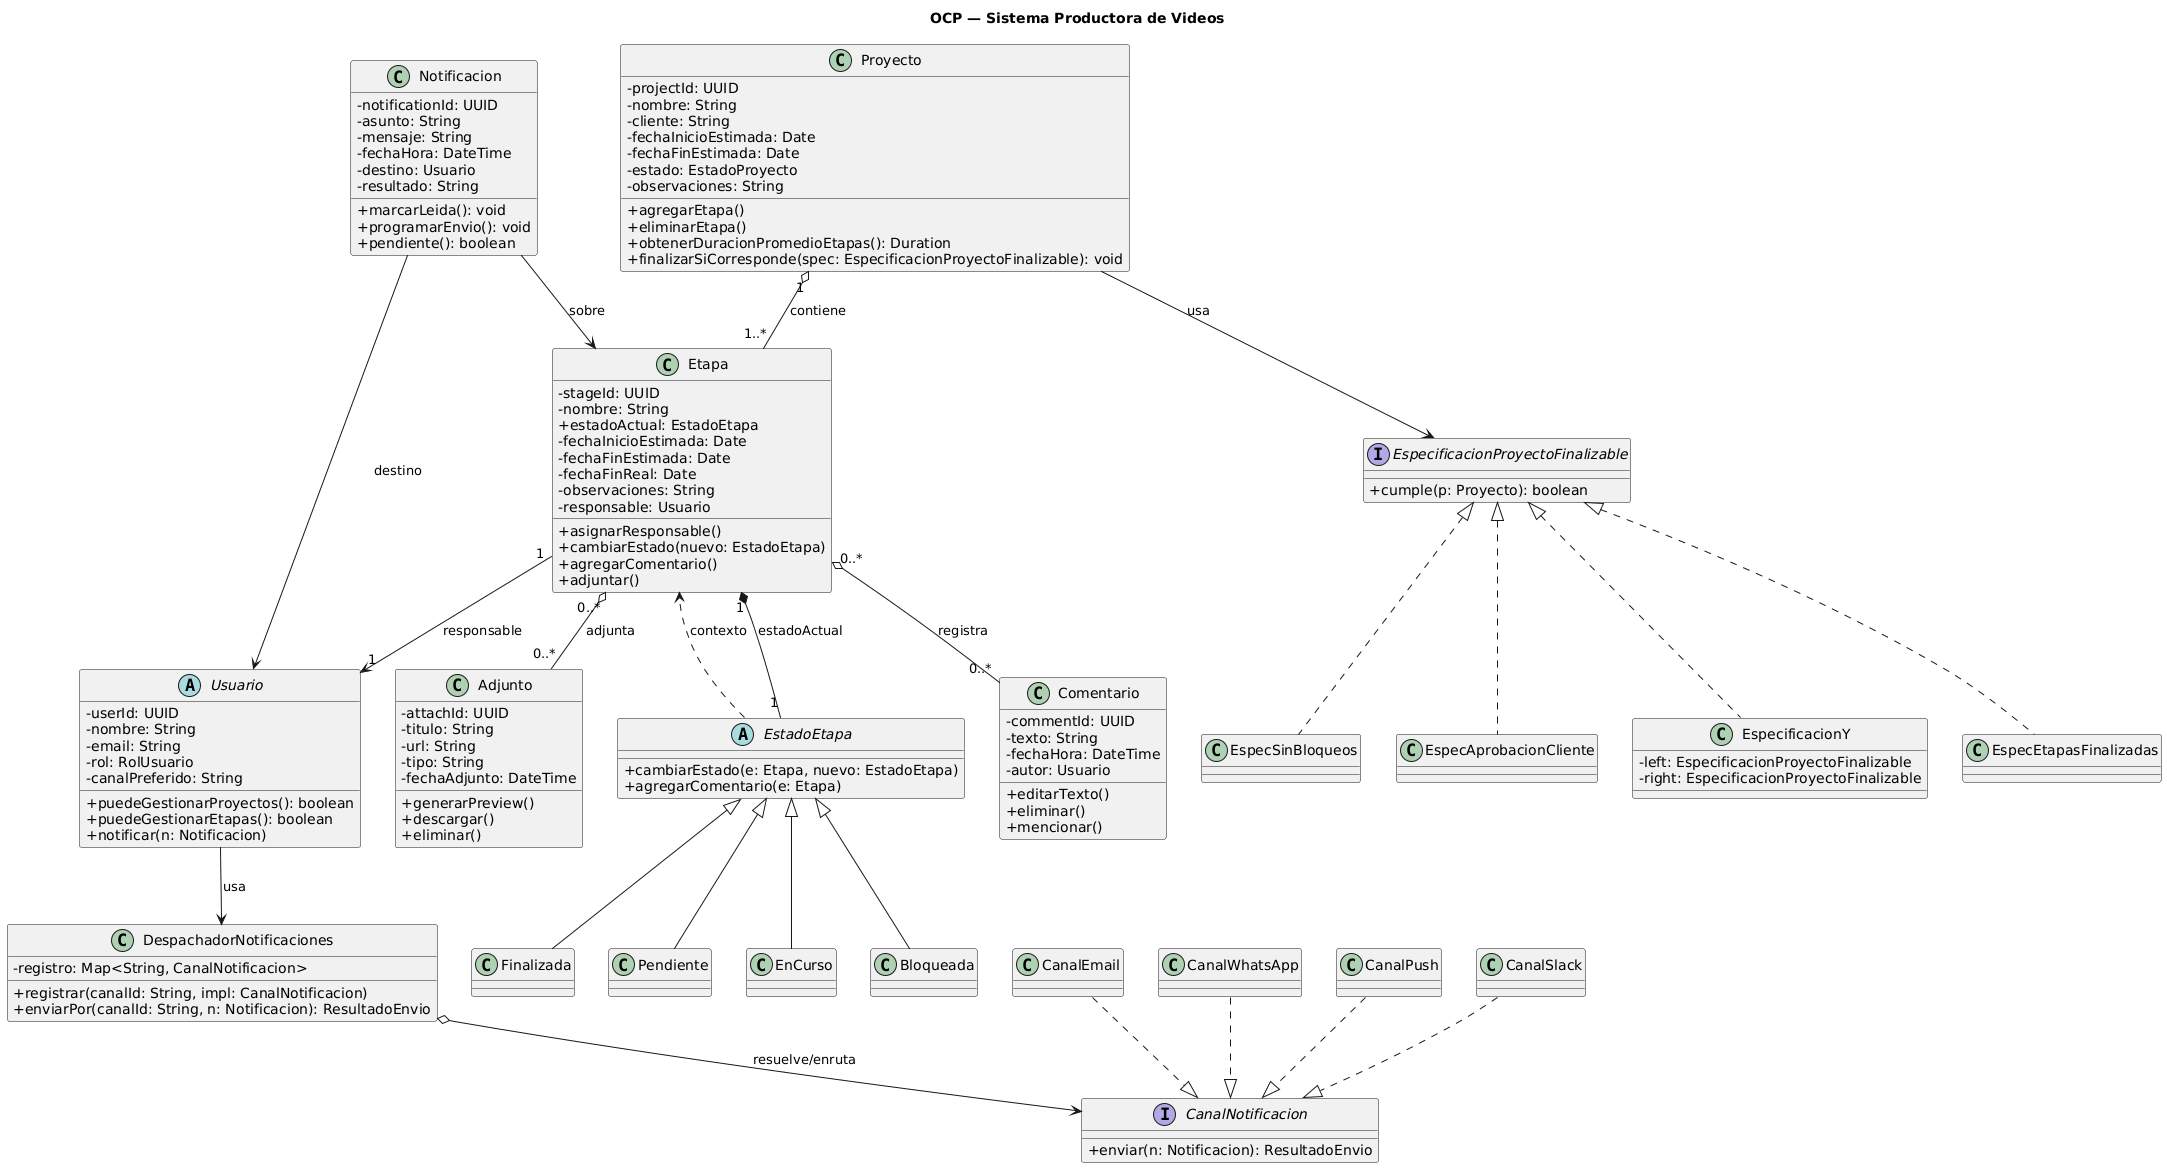

The diagram above was rendered by PlantUML. Its source (embedded in the PNG):
@startuml
title OCP — Sistema Productora de Videos

skinparam classAttributeIconSize 0
skinparam packageStyle rectangle

class Proyecto {
  - projectId: UUID
  - nombre: String
  - cliente: String
  - fechaInicioEstimada: Date
  - fechaFinEstimada: Date
  - estado: EstadoProyecto
  - observaciones: String
  + agregarEtapa()
  + eliminarEtapa()
  + obtenerDuracionPromedioEtapas(): Duration
  + finalizarSiCorresponde(spec: EspecificacionProyectoFinalizable): void
}

class Etapa {
  - stageId: UUID
  - nombre: String
  + estadoActual: EstadoEtapa    
  - fechaInicioEstimada: Date
  - fechaFinEstimada: Date
  - fechaFinReal: Date
  - observaciones: String
  - responsable: Usuario
  + asignarResponsable()
  + cambiarEstado(nuevo: EstadoEtapa)
  + agregarComentario()
  + adjuntar()
}

abstract class EstadoEtapa {
  + cambiarEstado(e: Etapa, nuevo: EstadoEtapa)
  + agregarComentario(e: Etapa)
}

class Pendiente
class EnCurso
class Bloqueada
class Finalizada
EstadoEtapa <|-- Pendiente
EstadoEtapa <|-- EnCurso
EstadoEtapa <|-- Bloqueada
EstadoEtapa <|-- Finalizada

EstadoEtapa ..> Etapa : contexto

abstract class Usuario {
  - userId: UUID
  - nombre: String
  - email: String
  - rol: RolUsuario
  - canalPreferido: String
  + puedeGestionarProyectos(): boolean
  + puedeGestionarEtapas(): boolean
  + notificar(n: Notificacion)
}

class Comentario {
  - commentId: UUID
  - texto: String
  - fechaHora: DateTime
  - autor: Usuario
  + editarTexto()
  + eliminar()
  + mencionar()
}

class Adjunto {
  - attachId: UUID
  - titulo: String
  - url: String
  - tipo: String
  - fechaAdjunto: DateTime
  + generarPreview()
  + descargar()
  + eliminar()
}

class Notificacion {
  - notificationId: UUID
  - asunto: String
  - mensaje: String
  - fechaHora: DateTime
  - destino: Usuario
  - resultado: String
  + marcarLeida(): void
  + programarEnvio(): void
  + pendiente(): boolean
}

class DespachadorNotificaciones {
  - registro: Map<String, CanalNotificacion>
  + registrar(canalId: String, impl: CanalNotificacion)
  + enviarPor(canalId: String, n: Notificacion): ResultadoEnvio
}

interface CanalNotificacion {
  + enviar(n: Notificacion): ResultadoEnvio
}
class CanalEmail
class CanalWhatsApp
class CanalPush
class CanalSlack
CanalEmail ..|> CanalNotificacion
CanalWhatsApp ..|> CanalNotificacion
CanalPush ..|> CanalNotificacion
CanalSlack ..|> CanalNotificacion


interface EspecificacionProyectoFinalizable {
  + cumple(p: Proyecto): boolean
}
class EspecEtapasFinalizadas
class EspecSinBloqueos
class EspecAprobacionCliente
class EspecificacionY {
  - left: EspecificacionProyectoFinalizable
  - right: EspecificacionProyectoFinalizable
}
EspecificacionProyectoFinalizable <|.. EspecEtapasFinalizadas
EspecificacionProyectoFinalizable <|.. EspecSinBloqueos
EspecificacionProyectoFinalizable <|.. EspecAprobacionCliente
EspecificacionProyectoFinalizable <|.. EspecificacionY

Proyecto "1" o-- "1..*" Etapa : contiene
Etapa "0..*" o-- "0..*" Comentario : registra
Etapa "0..*" o-- "0..*" Adjunto : adjunta
Etapa "1" --> "1" Usuario : responsable
Etapa "1" *-- "1" EstadoEtapa : estadoActual
Notificacion --> Usuario : destino
Notificacion --> Etapa : sobre

Usuario --> DespachadorNotificaciones : usa
DespachadorNotificaciones o--> CanalNotificacion : resuelve/enruta
Proyecto --> EspecificacionProyectoFinalizable : usa
@enduml